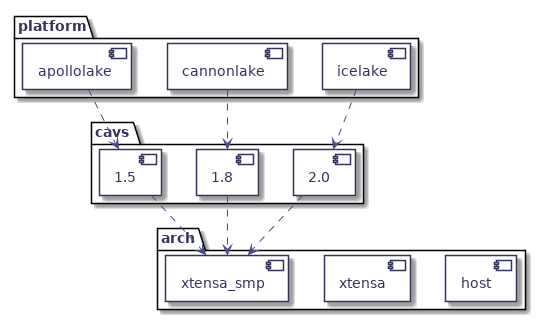

The diagram above was rendered by PlantUML. Its source (embedded in the PNG):
@startuml
hidefootbox
skinparam componentStyle uml2

skinparam defaultFontColor	#33335b

skinparam rectangle {
	color		#d6d6de
	backgroundColor	#ffffff
}

skinparam component {
	backgroundColor	#ffffff
	borderColor	#33335b
	arrowColor	#f05772
}

skinparam interface {
	backgroundColor	#ffffff
	borderColor	#f05772
}

skinparam class {
	backgroundColor	#ffffff
	borderColor	#33335b
	arrowColor	#f05772
}
skinparam stereotypeCBackgroundColor	#6fccdd

skinparam sequence {
	arrowColor		#4a4a86
	lifeLineBorderColor	#f05772
	groupBorderColor	#a1a1ca
	boxBorderColor		#a1a1ca
	dividerBorderColor	#d6d6de
	dividerBorderThickness	1
}
skinparam participant {
	borderColor		#33335b
	backgroundColor		#ffffff
}
skinparam actor {
	borderColor		#33335b
	backgroundColor		#ffffff
}

skinparam state {
	borderColor		#33335b
	backgroundColor		#ffffff
}

skinparam node {
	backgroundColor		#ffffff
}

skinparam note {
	backgroundColor 	#f6ed80
	borderColor		#d6d6de
}
package cavs {
   component 2.0
   component 1.8
   component 1.5
}

package arch {
   component host
   component xtensa
   component xtensa_smp
}

1.5 ..> xtensa_smp
1.8 ..> xtensa_smp
2.0 ..> xtensa_smp

package platform {
   component icelake
   component cannonlake
   component apollolake
}

apollolake ..> 1.5
cannonlake ..> 1.8
icelake ..> 2.0

@enduml